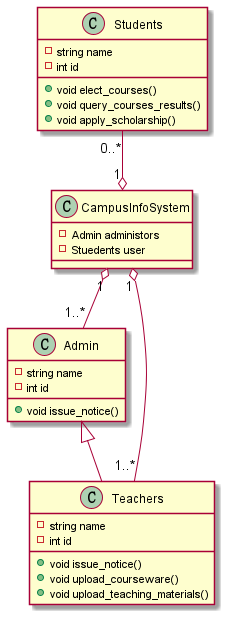

The diagram above was rendered by PlantUML. Its source (embedded in the PNG):
@startuml ClassCampusInfoPlatform
                            
class Students {            
  -string name              
  -int id                   
                            
  +void elect_courses()     
  +void query_courses_results()
  +void apply_scholarship() 
                             
}                            
                             
class Admin {                
  -string name                      
  -int id                           
                                    
  +void issue_notice()              
}                                   
                                    
class Teachers extends Admin{       
  -string name                      
  -int id                           
                                    
  +void issue_notice()              
  +void upload_courseware()         
  +void upload_teaching_materials() 
                                    
}                                   
                                    
class CampusInfoSystem {            
  -Admin administors                
  -Stuedents user                   
}                                   
                                    
CampusInfoSystem "1" o-- "1..*" Admin       
CampusInfoSystem "1" o-- "1..*" Teachers    
CampusInfoSystem "1" o-up- "0..*" Students 
                                    
@enduml